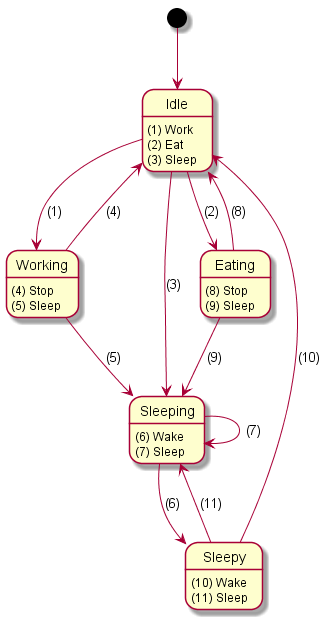

The diagram above was rendered by PlantUML. Its source (embedded in the PNG):
@startuml SampleState

state "Idle" as idle
idle: (1) Work
idle: (2) Eat
idle: (3) Sleep

state "Working" as working
working: (4) Stop
working: (5) Sleep

state "Sleeping" as sleeping
sleeping: (6) Wake
sleeping: (7) Sleep

state "Eating" as eating
eating: (8) Stop
eating: (9) Sleep

state "Sleepy" as sleepy
sleepy: (10) Wake
sleepy: (11) Sleep

[*] --> idle
idle -down-> working: (1)
idle -down-> eating: (2)
idle -down-> sleeping: (3)

working -down-> idle: (4)
working -down-> sleeping: (5)

sleeping -down-> sleepy: (6)
sleeping -down-> sleeping: (7)

eating -down-> idle: (8)
eating -down-> sleeping: (9)

sleepy -down-> idle: (10)
sleepy -down-> sleeping: (11)

@enduml